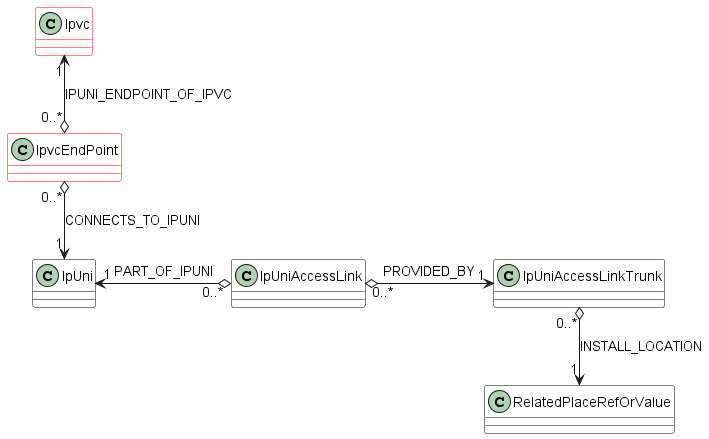

The diagram above was rendered by PlantUML. Its source (embedded in the PNG):
@startuml

skinparam {
    ClassBackgroundColor White
    ClassBorderColor<<INV>>  Black
    ClassBorderColor Red
    
}
hide  <<INV>> stereotype

class Ipvc {
}
class IpvcEndPoint {}

Ipvc "1" <-d-o "0..*" IpvcEndPoint : IPUNI_ENDPOINT_OF_IPVC


class IpUni <<INV>> {

}
IpvcEndPoint "0..*" o-d-> "1" IpUni : CONNECTS_TO_IPUNI



class IpUniAccessLink <<INV>> {

}
IpUniAccessLink "0..*" o-l-> "1" IpUni : PART_OF_IPUNI

class IpUniAccessLinkTrunk <<INV>> {

}
  IpUniAccessLink "0..*" o-r-> "1" IpUniAccessLinkTrunk : PROVIDED_BY

class RelatedPlaceRefOrValue <<INV>> {

}

IpUniAccessLinkTrunk "0..*" o-d-> "1" RelatedPlaceRefOrValue : INSTALL_LOCATION


@enduml